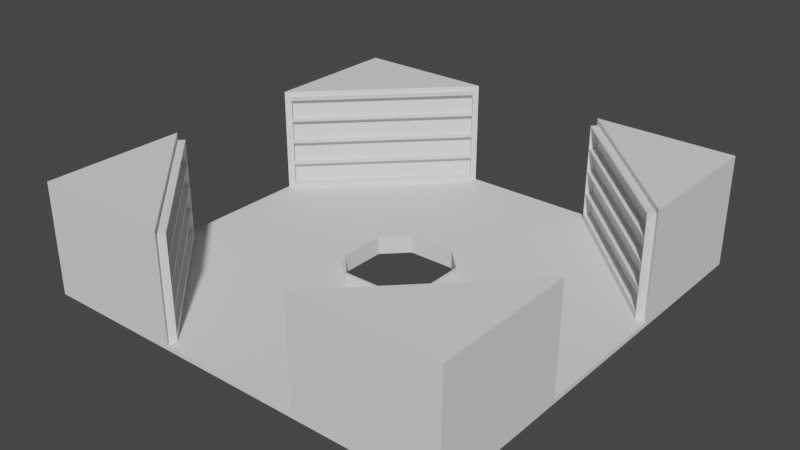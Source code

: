 # Source: library_room_4shelf.blend  (saved by Blender 2.93.21; exported with 4.5.12 LTS)
import bpy
from mathutils import Matrix  # noqa: F401  (used for matrix-valued properties, if any)

bpy.ops.wm.read_factory_settings(use_empty=True)
scene = bpy.context.scene
scene.name = 'Scene'

# ---- collections
col_collection = bpy.data.collections.new('Collection'); scene.collection.children.link(col_collection)

# ---- world
world_world = bpy.data.worlds.new('World'); scene.world = world_world
world_world.use_nodes = True; world_world.node_tree.nodes.clear()
_N = world_world.node_tree.nodes; _L = world_world.node_tree.links
n0 = _N.new('ShaderNodeOutputWorld'); n0.name = 'World Output'; n0.location = (300, 300)
n1 = _N.new('ShaderNodeBackground'); n1.name = 'Background'; n1.location = (10, 300)
n1.inputs[0].default_value = (0.05088, 0.05088, 0.05088, 1.0)
_L.new(n1.outputs[0], n0.inputs[0])
n0.is_active_output = True
world_world.color = (0.05088, 0.05088, 0.05088)
world_world.use_sun_shadow = False
world_world.sun_shadow_jitter_overblur = 0.0

# ---- meshes
me_cube_004 = bpy.data.meshes.new('Cube.004')
me_cube_004.from_pydata([(1.556, 3.035, 1.669e-08), (0.0, 14.0, -3.338e-08), (0.0, 14.0, 0.28), (14.0, 0.0, -3.338e-08), (14.0, 0.0, 0.28), (14.0, 14.0, -3.338e-08), (14.0, 14.0, 0.28), (0.0, 4.667, 0.28), (0.0, 9.333, 0.28), (14.0, 9.333, 0.28), (9.333, 14.0, 0.28), (9.333, 0.0, 0.28), (4.667, 0.0, 0.28), (4.667, 9.333, 0.28), (4.667, 4.667, 0.28), (9.333, 4.667, 0.28), (3.035, 1.556, 1.669e-08), (1.556, 14.0, 0.28), (3.111, 14.0, 0.28), (1.556, 9.333, 0.28), (3.111, 9.333, 0.28), (1.556, 4.667, 0.28), (3.111, 4.667, 0.28), (14.0, 3.111, 0.28), (14.0, 1.556, 0.28), (9.333, 3.111, 0.28), (9.333, 1.556, 0.28), (4.667, 3.111, 0.28), (4.667, 1.556, 0.28), (3.111, 3.111, 0.28), (9.333, 14.0, 7.28), (14.0, 14.0, 7.28), (14.0, 9.333, 7.28), (3.181, 0.0, 0.28), (3.035, 0.0, 0.28), (0.0, 3.035, 0.28), (7.772e-16, 3.181, 0.28), (3.181, 1.585, 0.28), (1.585, 3.181, 0.28), (3.035, 0.0, 1.669e-08), (3.035, 1.556, 0.28), (1.556, 3.035, 0.28), (0.0, 3.035, 1.669e-08), (3.181, 0.0, 1.176), (3.181, 1.585, 1.176), (1.585, 3.181, 1.176), (7.772e-16, 3.181, 1.176), (0.0, 3.035, 1.176), (3.035, 0.0, 1.176), (1.556, 3.035, 1.176), (3.035, 1.556, 1.176), (13.75, 4.914, 0.63), (13.75, 4.914, 6.93), (9.333, 9.333, 0.63), (4.914, 13.75, 0.63), (9.333, 9.333, 6.93), (4.914, 13.75, 6.93), (13.95, 5.112, 0.63), (13.95, 5.112, 6.93), (9.531, 9.531, 0.63), (5.112, 13.95, 0.63), (9.531, 9.531, 6.93), (5.112, 13.95, 6.93), (13.95, 5.112, 0.63), (13.95, 5.112, 6.93), (9.531, 9.531, 0.63), (5.112, 13.95, 0.63), (9.531, 9.531, 6.93), (5.112, 13.95, 6.93), (11.67, 7.0, 6.93), (7.0, 11.67, 6.93), (14.0, 4.667, 0.28), (14.0, 4.667, 7.28), (9.333, 9.333, 0.28), (4.667, 14.0, 0.28), (7.0, 11.67, 7.28), (4.667, 14.0, 7.28), (11.67, 7.0, 7.28), (9.333, 9.333, 7.28), (13.33, 4.631, 0.73), (13.33, 4.631, 6.83), (8.98, 8.98, 0.73), (4.631, 13.33, 0.73), (6.646, 11.31, 6.83), (4.631, 13.33, 6.83), (11.31, 6.646, 6.83), (8.98, 8.98, 6.83), (14.0, 4.667, 3.78), (4.667, 14.0, 3.78), (9.333, 14.0, 3.78), (14.0, 14.0, 3.78), (14.0, 9.333, 3.78), (13.75, 4.914, 3.78), (4.914, 13.75, 3.78), (13.33, 4.631, 3.83), (4.631, 13.33, 3.83), (9.333, 14.0, 2.03), (14.0, 9.333, 2.03), (14.0, 4.667, 2.03), (4.667, 14.0, 2.03), (14.0, 14.0, 2.03), (13.75, 4.914, 2.205), (4.914, 13.75, 2.205), (13.33, 4.631, 2.255), (4.631, 13.33, 2.255), (14.0, 4.667, 5.53), (4.667, 14.0, 5.53), (14.0, 14.0, 5.53), (13.75, 4.914, 5.355), (4.914, 13.75, 5.355), (13.33, 4.631, 5.405), (4.631, 13.33, 5.405), (9.333, 14.0, 5.53), (14.0, 9.333, 5.53), (13.33, 4.631, 5.305), (13.4, 4.561, 6.93), (6.646, 11.31, 6.93), (4.561, 13.4, 6.93), (11.31, 6.646, 6.93), (8.98, 8.98, 6.93), (4.631, 13.33, 5.305), (4.631, 13.33, 3.73), (13.33, 4.631, 3.73), (13.4, 4.561, 5.355), (4.561, 13.4, 5.355), (13.33, 4.631, 2.155), (13.4, 4.561, 3.78), (4.631, 13.33, 2.155), (4.561, 13.4, 3.78), (8.98, 8.98, 0.63), (4.561, 13.4, 0.63), (13.4, 4.561, 0.63), (13.4, 4.561, 2.205), (4.561, 13.4, 2.205), (13.68, 4.985, 5.405), (13.68, 4.985, 6.83), (7.0, 11.67, 6.83), (4.985, 13.68, 6.83), (11.67, 7.0, 6.83), (9.333, 9.333, 6.83), (4.985, 13.68, 5.405), (4.985, 13.68, 3.83), (13.68, 4.985, 3.83), (13.68, 4.985, 5.305), (4.985, 13.68, 5.305), (13.68, 4.985, 2.255), (13.68, 4.985, 3.73), (4.985, 13.68, 2.255), (4.985, 13.68, 3.73), (9.333, 9.333, 0.73), (4.985, 13.68, 0.73), (13.68, 4.985, 0.73), (13.68, 4.985, 2.155), (4.985, 13.68, 2.155), (9.333, 9.333, 0.63), (4.914, 13.75, 0.63), (13.75, 4.914, 0.63), (8.98, 8.98, 0.63), (4.561, 13.4, 0.63), (13.4, 4.561, 0.63), (9.333, 9.333, 0.63), (4.914, 13.75, 0.63), (13.75, 4.914, 0.63), (8.98, 8.98, 0.63), (4.561, 13.4, 0.63), (13.4, 4.561, 0.63), (4.914, 13.75, 0.28), (13.75, 4.914, 0.28), (8.98, 8.98, 0.28), (4.561, 13.4, 0.28), (13.4, 4.561, 0.28)], [(64, 58), (57, 63), (65, 59), (60, 66), (68, 62), (61, 67)], [(3, 4, 11, 12, 33, 34, 39), (17, 2, 8, 19), (19, 8, 7, 21), (17, 18, 74, 10, 6, 5, 1, 2), (113, 107, 31, 32), (73, 13, 14, 15), (112, 106, 76, 30), (24, 26, 11, 4), (26, 28, 12, 11), (71, 23, 24, 4, 3, 5, 6, 9), (13, 20, 22, 14), (20, 19, 21, 22), (74, 18, 20, 13), (18, 17, 19, 20), (21, 7, 36, 38), (28, 37, 33, 12), (22, 21, 38, 29), (14, 22, 29, 27), (15, 14, 27, 25), (25, 27, 28, 26), (71, 15, 25, 23), (23, 25, 26, 24), (27, 29, 37, 28), (32, 78, 77, 72), (73, 74, 13), (71, 73, 15), (29, 38, 37), (31, 30, 78, 32), (30, 76, 75, 78), (107, 112, 30, 31), (105, 113, 32, 72), (38, 36, 46, 45), (42, 1, 5, 3, 39, 16, 0), (34, 33, 43, 48), (41, 40, 50, 49), (8, 2, 1, 42, 35, 36, 7), (40, 41, 0, 16), (34, 40, 16, 39), (41, 35, 42, 0), (49, 50, 44, 45), (45, 46, 47, 49), (44, 50, 48, 43), (40, 34, 48, 50), (37, 38, 45, 44), (33, 37, 44, 43), (36, 35, 47, 46), (35, 41, 49, 47), (108, 52, 115, 123), (101, 51, 71, 98), (53, 54, 74, 73), (51, 53, 73, 71), (56, 70, 75, 76), (55, 69, 77, 78), (109, 56, 76, 106), (69, 52, 72, 77), (70, 55, 78, 75), (125, 127, 153, 152), (55, 70, 116, 119), (102, 54, 130, 133), (70, 56, 117, 116), (131, 129, 157, 159), (52, 69, 118, 115), (69, 55, 119, 118), (53, 51, 156, 154), (109, 93, 128, 124), (95, 94, 142, 141), (102, 93, 88, 99), (108, 92, 87, 105), (101, 92, 126, 132), (98, 97, 91, 87), (100, 96, 89, 90), (96, 99, 88, 89), (97, 100, 90, 91), (9, 6, 100, 97), (10, 74, 99, 96), (6, 10, 96, 100), (71, 9, 97, 98), (51, 101, 132, 131), (54, 102, 99, 74), (93, 102, 133, 128), (104, 103, 145, 147), (92, 101, 98, 87), (52, 108, 105, 72), (84, 111, 140, 137), (56, 109, 124, 117), (93, 109, 106, 88), (92, 108, 123, 126), (87, 91, 113, 105), (90, 89, 112, 107), (89, 88, 106, 112), (91, 90, 107, 113), (80, 110, 123, 115), (84, 83, 116, 117), (86, 85, 118, 119), (111, 84, 117, 124), (85, 80, 115, 118), (83, 86, 119, 116), (110, 111, 124, 123), (94, 95, 128, 126), (114, 94, 126, 123), (95, 120, 124, 128), (120, 114, 123, 124), (122, 103, 132, 126), (104, 121, 128, 133), (121, 122, 126, 128), (103, 104, 133, 132), (81, 82, 130, 129), (79, 81, 129, 131), (125, 79, 131, 132), (82, 127, 133, 130), (127, 125, 132, 133), (135, 138, 139, 136, 137, 140, 134), (83, 84, 137, 136), (111, 110, 134, 140), (80, 85, 138, 135), (85, 86, 139, 138), (110, 80, 135, 134), (86, 83, 136, 139), (143, 144, 141, 142), (114, 120, 144, 143), (94, 114, 143, 142), (120, 95, 141, 144), (146, 148, 147, 145), (121, 104, 147, 148), (122, 121, 148, 146), (103, 122, 146, 145), (152, 153, 150, 149, 151), (79, 125, 152, 151), (82, 81, 149, 150), (127, 82, 150, 153), (81, 79, 151, 149), (154, 156, 162, 160), (159, 157, 163, 165), (51, 131, 159, 156), (54, 53, 154, 155), (130, 54, 155, 158), (129, 130, 158, 157), (161, 160, 73, 166), (163, 164, 169, 168), (156, 159, 165, 162), (157, 158, 164, 163), (155, 154, 160, 161), (158, 155, 161, 164), (166, 73, 168, 169), (73, 167, 170, 168), (164, 161, 166, 169), (165, 163, 168, 170), (160, 162, 167, 73), (162, 165, 170, 167)])
_uv = me_cube_004.uv_layers.new(name='UVMap')
_uv.uv.foreach_set('vector', [0.375, 0.75, 0.625, 0.75, 0.7083, 0.75, 0.7917, 0.75, 0.8182, 0.75, 0.625, 0.9458, 0.625, 0.9458, 0.8472, 0.5, 0.875, 0.5, 0.875, 0.5833, 0.8472, 0.5833, 0.8472, 0.5833, 0.875, 0.5833, 0.875, 0.6667, 0.8472, 0.6667, 0.625, 0.2778, 0.625, 0.3056, 0.625, 0.3333, 0.625, 0.4167, 0.625, 0.5, 0.375, 0.5, 0.375, 0.25, 0.625, 0.25, 0.625, 0.5833, 0.625, 0.5, 0.625, 0.5, 0.625, 0.5833, 0.7083, 0.5833, 0.7917, 0.5833, 0.7917, 0.6667, 0.7083, 0.6667, 0.625, 0.4167, 0.625, 0.3333, 0.625, 0.3333, 0.625, 0.4167, 0.625, 0.7222, 0.7083, 0.7222, 0.7083, 0.75, 0.625, 0.75, 0.7083, 0.7222, 0.7917, 0.7222, 0.7917, 0.75, 0.7083, 0.75, 0.625, 0.6667, 0.625, 0.6944, 0.625, 0.7222, 0.625, 0.75, 0.375, 0.75, 0.375, 0.5, 0.625, 0.5, 0.625, 0.5833, 0.7917, 0.5833, 0.8194, 0.5833, 0.8194, 0.6667, 0.7917, 0.6667, 0.8194, 0.5833, 0.8472, 0.5833, 0.8472, 0.6667, 0.8194, 0.6667, 0.7917, 0.5, 0.8194, 0.5, 0.8194, 0.5833, 0.7917, 0.5833, 0.8194, 0.5, 0.8472, 0.5, 0.8472, 0.5833, 0.8194, 0.5833, 0.8472, 0.6667, 0.875, 0.6667, 0.875, 0.6932, 0.8467, 0.6932, 0.7917, 0.7222, 0.8182, 0.7217, 0.8182, 0.75, 0.7917, 0.75, 0.8194, 0.6667, 0.8472, 0.6667, 0.8467, 0.6932, 0.8194, 0.6944, 0.7917, 0.6667, 0.8194, 0.6667, 0.8194, 0.6944, 0.7917, 0.6944, 0.7083, 0.6667, 0.7917, 0.6667, 0.7917, 0.6944, 0.7083, 0.6944, 0.7083, 0.6944, 0.7917, 0.6944, 0.7917, 0.7222, 0.7083, 0.7222, 0.625, 0.6667, 0.7083, 0.6667, 0.7083, 0.6944, 0.625, 0.6944, 0.625, 0.6944, 0.7083, 0.6944, 0.7083, 0.7222, 0.625, 0.7222, 0.7917, 0.6944, 0.8194, 0.6944, 0.8182, 0.7217, 0.7917, 0.7222, 0.625, 0.5833, 0.7083, 0.5833, 0.6667, 0.625, 0.625, 0.6667, 0.7083, 0.5833, 0.7917, 0.5, 0.7917, 0.5833, 0.625, 0.6667, 0.7083, 0.5833, 0.7083, 0.6667, 0.8194, 0.6944, 0.8467, 0.6932, 0.8182, 0.7217, 0.625, 0.5, 0.7083, 0.5, 0.7083, 0.5833, 0.625, 0.5833, 0.7083, 0.5, 0.7917, 0.5, 0.75, 0.5417, 0.7083, 0.5833, 0.625, 0.5, 0.625, 0.4167, 0.625, 0.4167, 0.625, 0.5, 0.625, 0.6667, 0.625, 0.5833, 0.625, 0.5833, 0.625, 0.6667, 0.8467, 0.6932, 0.875, 0.6932, 0.875, 0.6932, 0.8467, 0.6932, 0.875, 0.6958, 0.375, 0.25, 0.375, 0.5, 0.375, 0.75, 0.625, 0.9458, 0.8208, 0.7222, 0.8472, 0.6958, 0.625, 0.9458, 0.8182, 0.75, 0.8182, 0.75, 0.625, 0.9458, 0.8472, 0.6958, 0.8208, 0.7222, 0.8208, 0.7222, 0.8472, 0.6958, 0.875, 0.5833, 0.625, 0.25, 0.375, 0.25, 0.875, 0.6958, 0.875, 0.6958, 0.875, 0.6932, 0.875, 0.6667, 0.8208, 0.7222, 0.8472, 0.6958, 0.8472, 0.6958, 0.8208, 0.7222, 0.625, 0.9458, 0.8208, 0.7222, 0.8208, 0.7222, 0.625, 0.9458, 0.8472, 0.6958, 0.875, 0.6958, 0.875, 0.6958, 0.8472, 0.6958, 0.8472, 0.6958, 0.8208, 0.7222, 0.8182, 0.7217, 0.8467, 0.6932, 0.8467, 0.6932, 0.625, 0.05681, 0.875, 0.6958, 0.8472, 0.6958, 0.8182, 0.7217, 0.8208, 0.7222, 0.625, 0.9458, 0.8182, 0.75, 0.8208, 0.7222, 0.625, 0.9458, 0.625, 0.9458, 0.8208, 0.7222, 0.8182, 0.7217, 0.8467, 0.6932, 0.8467, 0.6932, 0.8182, 0.7217, 0.8182, 0.75, 0.8182, 0.7217, 0.8182, 0.7217, 0.8182, 0.75, 0.875, 0.6932, 0.875, 0.6958, 0.875, 0.6958, 0.875, 0.6932, 0.875, 0.6958, 0.8472, 0.6958, 0.8472, 0.6958, 0.875, 0.6958, 0.629, 0.6618, 0.6289, 0.6617, 0.6289, 0.6617, 0.629, 0.6618, 0.629, 0.6619, 0.6291, 0.6619, 0.625, 0.6667, 0.625, 0.6667, 0.7026, 0.5776, 0.6353, 0.3525, 0.625, 0.3333, 0.7083, 0.5833, 0.6291, 0.6619, 0.7026, 0.5776, 0.7083, 0.5833, 0.625, 0.6667, 0.7805, 0.4977, 0.7457, 0.5374, 0.75, 0.5417, 0.7917, 0.5, 0.7058, 0.5808, 0.6653, 0.6237, 0.6667, 0.625, 0.7083, 0.5833, 0.7442, 0.4614, 0.7805, 0.4977, 0.7917, 0.5, 0.75, 0.4583, 0.6653, 0.6237, 0.6289, 0.6617, 0.625, 0.6667, 0.6667, 0.625, 0.7457, 0.5374, 0.7058, 0.5808, 0.7083, 0.5833, 0.75, 0.5417, 0.6296, 0.6599, 0.6693, 0.389, 0.6693, 0.389, 0.6296, 0.6599, 0.7058, 0.5808, 0.7457, 0.5374, 0.7457, 0.5374, 0.7058, 0.5808, 0.6716, 0.3888, 0.6353, 0.3525, 0.6353, 0.3525, 0.6716, 0.3888, 0.7457, 0.5374, 0.7805, 0.4977, 0.7805, 0.4977, 0.7457, 0.5374, 0.6291, 0.6619, 0.7026, 0.5776, 0.7026, 0.5776, 0.6291, 0.6619, 0.6289, 0.6617, 0.6653, 0.6237, 0.6653, 0.6237, 0.6289, 0.6617, 0.6653, 0.6237, 0.7058, 0.5808, 0.7058, 0.5808, 0.6653, 0.6237, 0.7026, 0.5776, 0.6291, 0.6619, 0.6291, 0.6619, 0.7026, 0.5776, 0.7442, 0.4614, 0.7079, 0.4251, 0.7079, 0.4251, 0.7442, 0.4614, 0.7095, 0.4292, 0.6297, 0.66, 0.6297, 0.66, 0.7095, 0.4292, 0.6716, 0.3888, 0.7079, 0.4251, 0.7083, 0.4167, 0.6667, 0.375, 0.629, 0.6618, 0.629, 0.6618, 0.625, 0.6667, 0.625, 0.6667, 0.629, 0.6619, 0.629, 0.6618, 0.629, 0.6618, 0.629, 0.6619, 0.625, 0.6667, 0.625, 0.5833, 0.625, 0.5833, 0.625, 0.6667, 0.625, 0.5, 0.625, 0.4167, 0.625, 0.4167, 0.625, 0.5, 0.625, 0.4167, 0.625, 0.3333, 0.625, 0.3333, 0.625, 0.4167, 0.625, 0.5833, 0.625, 0.5, 0.625, 0.5, 0.625, 0.5833, 0.625, 0.5833, 0.625, 0.5, 0.625, 0.5, 0.625, 0.5833, 0.625, 0.4167, 0.625, 0.3333, 0.625, 0.3333, 0.625, 0.4167, 0.625, 0.5, 0.625, 0.4167, 0.625, 0.4167, 0.625, 0.5, 0.625, 0.6667, 0.625, 0.5833, 0.625, 0.5833, 0.625, 0.6667, 0.6291, 0.6619, 0.629, 0.6619, 0.629, 0.6619, 0.6291, 0.6619, 0.6353, 0.3525, 0.6716, 0.3888, 0.6667, 0.375, 0.625, 0.3333, 0.7079, 0.4251, 0.6716, 0.3888, 0.6716, 0.3888, 0.7079, 0.4251, 0.6735, 0.3932, 0.6295, 0.6598, 0.6295, 0.6598, 0.6735, 0.3932, 0.629, 0.6618, 0.629, 0.6619, 0.625, 0.6667, 0.625, 0.6667, 0.6289, 0.6617, 0.629, 0.6618, 0.625, 0.6667, 0.625, 0.6667, 0.7771, 0.4968, 0.7455, 0.4652, 0.7455, 0.4652, 0.7771, 0.4968, 0.7805, 0.4977, 0.7442, 0.4614, 0.7442, 0.4614, 0.7805, 0.4977, 0.7079, 0.4251, 0.7442, 0.4614, 0.75, 0.4583, 0.7083, 0.4167, 0.629, 0.6618, 0.629, 0.6618, 0.629, 0.6618, 0.629, 0.6618, 0.625, 0.6667, 0.625, 0.5833, 0.625, 0.5833, 0.625, 0.6667, 0.625, 0.5, 0.625, 0.4167, 0.625, 0.4167, 0.625, 0.5, 0.625, 0.4167, 0.625, 0.3333, 0.625, 0.3333, 0.625, 0.4167, 0.625, 0.5833, 0.625, 0.5, 0.625, 0.5, 0.625, 0.5833, 0.6301, 0.6604, 0.63, 0.6603, 0.629, 0.6618, 0.6289, 0.6617, 0.7771, 0.4968, 0.7439, 0.5356, 0.7457, 0.5374, 0.7805, 0.4977, 0.7046, 0.5796, 0.6647, 0.6231, 0.6653, 0.6237, 0.7058, 0.5808, 0.7455, 0.4652, 0.7771, 0.4968, 0.7805, 0.4977, 0.7442, 0.4614, 0.6647, 0.6231, 0.6301, 0.6604, 0.6289, 0.6617, 0.6653, 0.6237, 0.7439, 0.5356, 0.7046, 0.5796, 0.7058, 0.5808, 0.7457, 0.5374, 0.63, 0.6603, 0.7455, 0.4652, 0.7442, 0.4614, 0.629, 0.6618, 0.6297, 0.66, 0.7095, 0.4292, 0.7079, 0.4251, 0.629, 0.6618, 0.6298, 0.6601, 0.6297, 0.66, 0.629, 0.6618, 0.629, 0.6618, 0.7095, 0.4292, 0.7411, 0.4608, 0.7442, 0.4614, 0.7079, 0.4251, 0.7411, 0.4608, 0.6298, 0.6601, 0.629, 0.6618, 0.7442, 0.4614, 0.6295, 0.6598, 0.6295, 0.6598, 0.629, 0.6619, 0.629, 0.6618, 0.6735, 0.3932, 0.7051, 0.4248, 0.7079, 0.4251, 0.6716, 0.3888, 0.7051, 0.4248, 0.6295, 0.6598, 0.629, 0.6618, 0.7079, 0.4251, 0.6295, 0.6598, 0.6735, 0.3932, 0.6716, 0.3888, 0.629, 0.6619, 0.6981, 0.5731, 0.6382, 0.3579, 0.6353, 0.3525, 0.7026, 0.5776, 0.63, 0.6603, 0.6981, 0.5731, 0.7026, 0.5776, 0.6291, 0.6619, 0.6296, 0.6599, 0.63, 0.6603, 0.6291, 0.6619, 0.629, 0.6619, 0.6382, 0.3579, 0.6693, 0.389, 0.6716, 0.3888, 0.6353, 0.3525, 0.6693, 0.389, 0.6296, 0.6599, 0.629, 0.6619, 0.6716, 0.3888, 0.6301, 0.6604, 0.6647, 0.6231, 0.7046, 0.5796, 0.7439, 0.5356, 0.7771, 0.4968, 0.7455, 0.4652, 0.63, 0.6603, 0.7439, 0.5356, 0.7771, 0.4968, 0.7771, 0.4968, 0.7439, 0.5356, 0.7455, 0.4652, 0.63, 0.6603, 0.63, 0.6603, 0.7455, 0.4652, 0.6301, 0.6604, 0.6647, 0.6231, 0.6647, 0.6231, 0.6301, 0.6604, 0.6647, 0.6231, 0.7046, 0.5796, 0.7046, 0.5796, 0.6647, 0.6231, 0.63, 0.6603, 0.6301, 0.6604, 0.6301, 0.6604, 0.63, 0.6603, 0.7046, 0.5796, 0.7439, 0.5356, 0.7439, 0.5356, 0.7046, 0.5796, 0.6298, 0.6601, 0.7411, 0.4608, 0.7095, 0.4292, 0.6297, 0.66, 0.6298, 0.6601, 0.7411, 0.4608, 0.7411, 0.4608, 0.6298, 0.6601, 0.6297, 0.66, 0.6298, 0.6601, 0.6298, 0.6601, 0.6297, 0.66, 0.7411, 0.4608, 0.7095, 0.4292, 0.7095, 0.4292, 0.7411, 0.4608, 0.6295, 0.6598, 0.7051, 0.4248, 0.6735, 0.3932, 0.6295, 0.6598, 0.7051, 0.4248, 0.6735, 0.3932, 0.6735, 0.3932, 0.7051, 0.4248, 0.6295, 0.6598, 0.7051, 0.4248, 0.7051, 0.4248, 0.6295, 0.6598, 0.6295, 0.6598, 0.6295, 0.6598, 0.6295, 0.6598, 0.6295, 0.6598, 0.6296, 0.6599, 0.6693, 0.389, 0.6382, 0.3579, 0.6981, 0.5731, 0.63, 0.6603, 0.63, 0.6603, 0.6296, 0.6599, 0.6296, 0.6599, 0.63, 0.6603, 0.6382, 0.3579, 0.6981, 0.5731, 0.6981, 0.5731, 0.6382, 0.3579, 0.6693, 0.389, 0.6382, 0.3579, 0.6382, 0.3579, 0.6693, 0.389, 0.6981, 0.5731, 0.63, 0.6603, 0.63, 0.6603, 0.6981, 0.5731, 0.7026, 0.5776, 0.6291, 0.6619, 0.6291, 0.6619, 0.7026, 0.5776, 0.6291, 0.6619, 0.7026, 0.5776, 0.7026, 0.5776, 0.6291, 0.6619, 0.6291, 0.6619, 0.6291, 0.6619, 0.6291, 0.6619, 0.6291, 0.6619, 0.6353, 0.3525, 0.7026, 0.5776, 0.7026, 0.5776, 0.6353, 0.3525, 0.6353, 0.3525, 0.6353, 0.3525, 0.6353, 0.3525, 0.6353, 0.3525, 0.7026, 0.5776, 0.6353, 0.3525, 0.6353, 0.3525, 0.7026, 0.5776, 0.6353, 0.3525, 0.7026, 0.5776, 0.7026, 0.5776, 0.6353, 0.3525, 0.7026, 0.5776, 0.6353, 0.3525, 0.6353, 0.3525, 0.7026, 0.5776, 0.6291, 0.6619, 0.6291, 0.6619, 0.6291, 0.6619, 0.6291, 0.6619, 0.7026, 0.5776, 0.6353, 0.3525, 0.6353, 0.3525, 0.7026, 0.5776, 0.6353, 0.3525, 0.7026, 0.5776, 0.7026, 0.5776, 0.6353, 0.3525, 0.6353, 0.3525, 0.6353, 0.3525, 0.6353, 0.3525, 0.6353, 0.3525, 0.6353, 0.3525, 0.7026, 0.5776, 0.7026, 0.5776, 0.6353, 0.3525, 0.7026, 0.5776, 0.6291, 0.6619, 0.6291, 0.6619, 0.7026, 0.5776, 0.6353, 0.3525, 0.6353, 0.3525, 0.6353, 0.3525, 0.6353, 0.3525, 0.6291, 0.6619, 0.7026, 0.5776, 0.7026, 0.5776, 0.6291, 0.6619, 0.7026, 0.5776, 0.6291, 0.6619, 0.6291, 0.6619, 0.7026, 0.5776, 0.6291, 0.6619, 0.6291, 0.6619, 0.6291, 0.6619, 0.6291, 0.6619])
me_cube_004.use_remesh_fix_poles = True
me_cube_004.use_remesh_preserve_attributes = False
me_cube_004.update()

# ---- objects
ob_floor_col = bpy.data.objects.new('floor-col', me_cube_004)

# ---- transforms, parenting, visibility, modifiers, constraints
ob_floor_col.location = (0.0, 7.451e-09, 0.0)
_m = ob_floor_col.modifiers.new('Mirror', 'MIRROR')
_m.use_axis = (True, True, False)
_m.use_clip = True
_m = ob_floor_col.modifiers.new('Decimate', 'DECIMATE')
_m.decimate_type = 'DISSOLVE'
_m.angle_limit = 0.001745
_m.delimit = {'NORMAL'}
_m = ob_floor_col.modifiers.new('Triangulate', 'TRIANGULATE')

# ---- collection membership
col_collection.objects.link(ob_floor_col)

# ---- scene / render settings (as saved in the file)
scene.frame_start = 1; scene.frame_end = 250; scene.frame_set(12)
scene.render.engine = 'BLENDER_EEVEE_NEXT'
scene.cycles.use_denoising = False
scene.cycles.samples = 128
scene.cycles.sampling_pattern = 'TABULATED_SOBOL'
scene.cycles.use_adaptive_sampling = False
scene.cycles.use_light_tree = False
scene.view_settings.view_transform = 'Filmic'
bpy.context.view_layer.update()

# ---- added for rendering (the .blend has no active camera and no usable light): camera, sun
cam_auto = bpy.data.cameras.new('AutoCamera')
cam_auto.lens = 50.0
cam_auto.sensor_width = 36.0
cam_auto.clip_end = 1000.0
ob_auto_camera = bpy.data.objects.new('AutoCamera', cam_auto)
scene.collection.objects.link(ob_auto_camera)
ob_auto_camera.location = (37.251, -44.7013, 33.4408)
ob_auto_camera.rotation_euler = (1.09748, -7.21219e-08, 0.694738)
scene.camera = ob_auto_camera
light_auto_sun = bpy.data.lights.new('AutoSun', 'SUN')
light_auto_sun.energy = 3.0
light_auto_sun.angle = 0.0523599
ob_auto_sun = bpy.data.objects.new('AutoSun', light_auto_sun)
scene.collection.objects.link(ob_auto_sun)
ob_auto_sun.rotation_euler = (0.872665, 0.174533, 0.523599)
bpy.context.view_layer.update()
